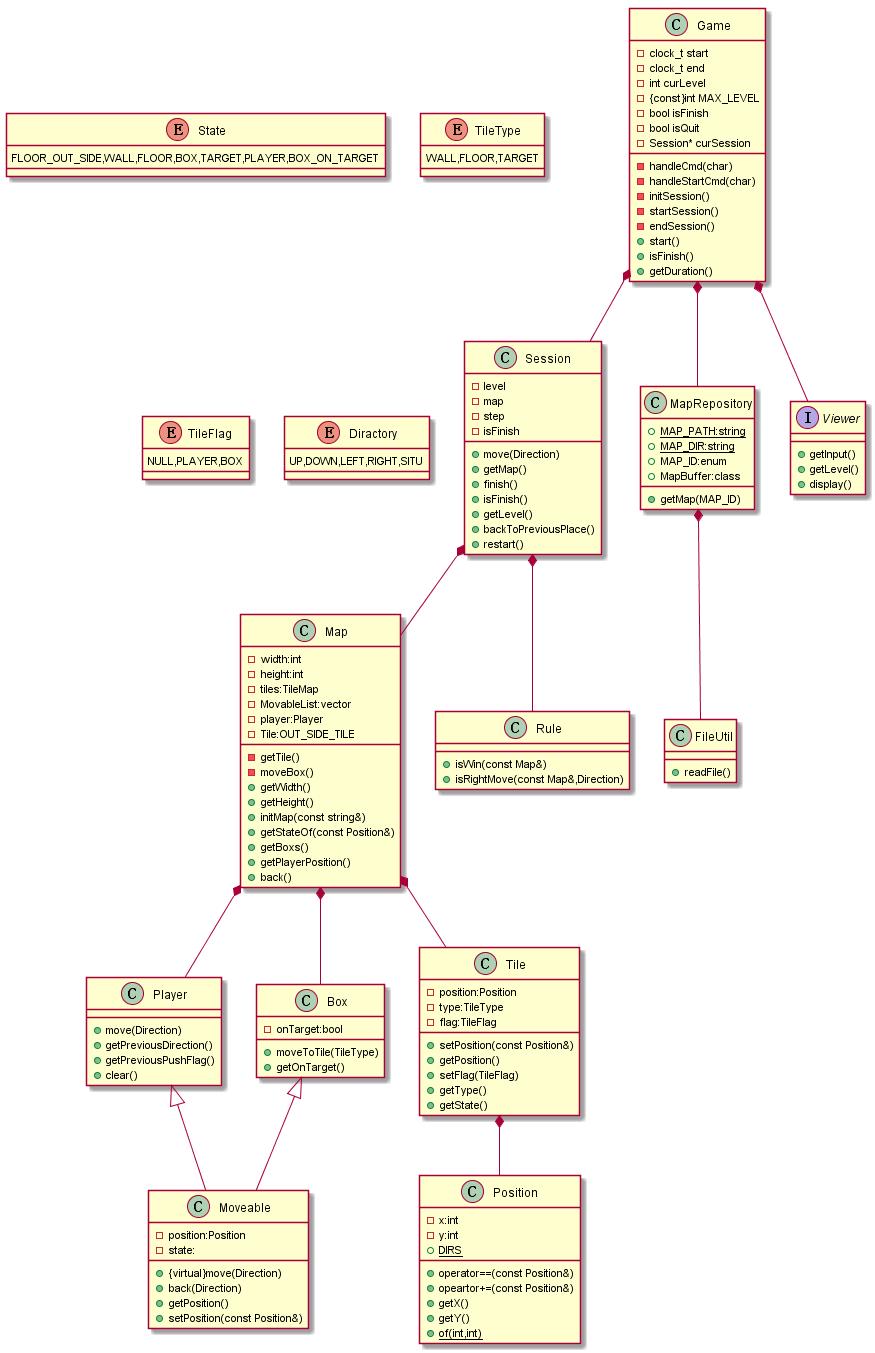

The diagram above was rendered by PlantUML. Its source (embedded in the PNG):
@startuml Sokoban
enum State{
    FLOOR_OUT_SIDE,WALL,FLOOR,BOX,TARGET,PLAYER,BOX_ON_TARGET
}
enum TileType{
    WALL,FLOOR,TARGET
}
enum TileFlag{
    NULL,PLAYER,BOX
}
enum Diractory{
    UP,DOWN,LEFT,RIGHT,SITU
}

class Position{
    -x:int
    -y:int
    +operator==(const Position&)
    +opeartor+=(const Position&)
    +getX()
    +getY()
    +{static} DIRS
    +{static} of(int,int)
}
class Moveable{
    -position:Position
    -state:
    +{virtual}move(Direction)
    +back(Direction)
    +getPosition()
    +setPosition(const Position&)
}
class Player{
    +move(Direction)
    +getPreviousDirection()
    +getPreviousPushFlag()
    +clear()
}
class Box{
    -onTarget:bool
    +moveToTile(TileType)
    +getOnTarget()
}
class Tile{
    -position:Position
    -type:TileType
    -flag:TileFlag
    +setPosition(const Position&)
    +getPosition()
    +setFlag(TileFlag)
    +getType()
    +getState()
}
class Map{
    -width:int
    -height:int
    -tiles:TileMap
    -MovableList:vector
    -player:Player
    -Tile:OUT_SIDE_TILE
    -getTile()
    -moveBox()
    +getWidth()
    +getHeight()
    +initMap(const string&)
    +getStateOf(const Position&)
    +getBoxs()
    +getPlayerPosition()
    +back()
}
class Rule{
    +isWin(const Map&)
    +isRightMove(const Map&,Direction)
}
class Session{
    -level
    -map
    -step
    -isFinish
    +move(Direction)
    +getMap()
    +finish()
    +isFinish()
    +getLevel()
    +backToPreviousPlace()
    +restart()
}
class Game{
    -clock_t start
    -clock_t end
    -int curLevel
    -{const}int MAX_LEVEL
    -bool isFinish
    -bool isQuit
    -Session* curSession
    -handleCmd(char)
    -handleStartCmd(char)
    -initSession()
    -startSession()
    -endSession()
    +start()
    +isFinish()
    +getDuration()
}
class FileUtil{
    +readFile()
}
class MapRepository{
    +{static}MAP_PATH:string
    +{static}MAP_DIR:string
    +MAP_ID:enum
    +MapBuffer:class
    +getMap(MAP_ID)
}
interface Viewer{
    +getInput()
    +getLevel()
    +display()
}

Game *-- Session
Game *-- MapRepository
Game *-- Viewer

Session *-- Map
Session *-- Rule

Map *-- Tile
Map *-- Box
Map *-- Player

Box <|-- Moveable
Player <|-- Moveable

Tile *-- Position

MapRepository *-- FileUtil

@enduml